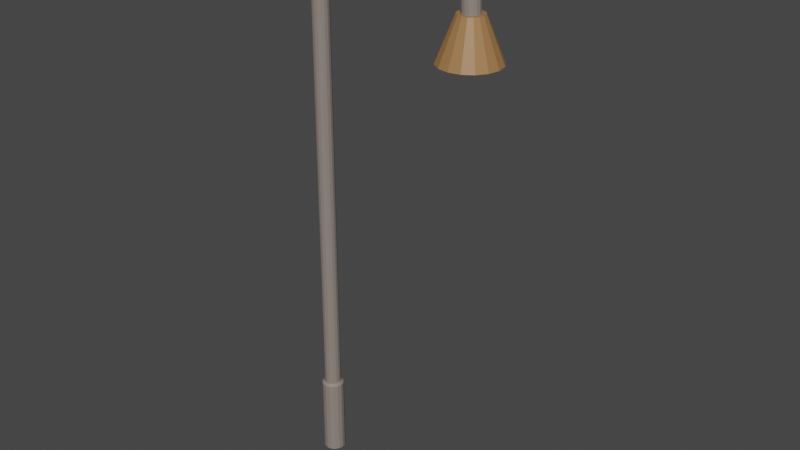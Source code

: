 # Source: lantern.blend  (saved by Blender 2.80.74; exported with 4.5.12 LTS)
import bpy
from mathutils import Matrix  # noqa: F401  (used for matrix-valued properties, if any)

bpy.ops.wm.read_factory_settings(use_empty=True)
scene = bpy.context.scene
scene.name = 'Scene'

# ---- collections
col_collection = bpy.data.collections.new('Collection'); scene.collection.children.link(col_collection)

# ---- materials (node trees are filled in below, after node groups)
mat_lantern = bpy.data.materials.new('lantern')
mat_lantern.use_transparent_shadow = False
mat_lanternhead = bpy.data.materials.new('lanternHead')
mat_lanternhead.use_transparent_shadow = False

# ---- material node trees
mat_lantern.use_nodes = True; mat_lantern.node_tree.nodes.clear()
_N = mat_lantern.node_tree.nodes; _L = mat_lantern.node_tree.links
n0 = _N.new('ShaderNodeOutputMaterial'); n0.name = 'Material Output'; n0.location = (300, 300)
n1 = _N.new('ShaderNodeBsdfPrincipled'); n1.name = 'Principled BSDF'; n1.location = (10, 300)
n1.distribution = 'GGX'
n1.subsurface_method = 'BURLEY'
n1.inputs[0].default_value = (0.2598, 0.2173, 0.1915, 1.0)
n1.inputs[3].default_value = 1.45
n1.inputs[27].default_value = (0.0, 0.0, 0.0, 1.0)
n1.inputs[28].default_value = 1.0
_L.new(n1.outputs[0], n0.inputs[0])
n0.is_active_output = True
mat_lanternhead.use_nodes = True; mat_lanternhead.node_tree.nodes.clear()
_N = mat_lanternhead.node_tree.nodes; _L = mat_lanternhead.node_tree.links
n0 = _N.new('ShaderNodeOutputMaterial'); n0.name = 'Material Output'; n0.location = (300, 300)
n1 = _N.new('ShaderNodeBsdfPrincipled'); n1.name = 'Principled BSDF'; n1.location = (10, 300)
n1.distribution = 'GGX'
n1.subsurface_method = 'BURLEY'
n1.inputs[0].default_value = (0.3588, 0.1802, 0.06972, 1.0)
n1.inputs[3].default_value = 1.45
n1.inputs[27].default_value = (0.0, 0.0, 0.0, 1.0)
n1.inputs[28].default_value = 1.0
_L.new(n1.outputs[0], n0.inputs[0])
n0.is_active_output = True

# ---- world
world_world = bpy.data.worlds.new('World'); scene.world = world_world
world_world.use_nodes = True; world_world.node_tree.nodes.clear()
_N = world_world.node_tree.nodes; _L = world_world.node_tree.links
n0 = _N.new('ShaderNodeOutputWorld'); n0.name = 'World Output'; n0.location = (300, 300)
n1 = _N.new('ShaderNodeBackground'); n1.name = 'Background'; n1.location = (10, 300)
n1.inputs[0].default_value = (0.05088, 0.05088, 0.05088, 1.0)
_L.new(n1.outputs[0], n0.inputs[0])
n0.is_active_output = True
world_world.color = (0.05088, 0.05088, 0.05088)
world_world.use_sun_shadow = False
world_world.sun_shadow_jitter_overblur = 0.0

# ---- meshes
me_cylinder = bpy.data.meshes.new('Cylinder')
me_cylinder.from_pydata([(-2.25e-07, 1.0, 0.0), (-0.01237, 1.0, 7.507), (0.3827, 0.9239, 0.0), (0.3678, 0.9239, 7.509), (0.7071, 0.7071, 0.0), (0.6901, 0.7071, 7.511), (0.9239, 0.3827, 0.0), (0.9053, 0.3827, 7.512), (1.0, -5.091e-08, 0.0), (0.9808, -6.509e-08, 7.512), (0.9239, -0.3827, 0.0), (0.9053, -0.3827, 7.512), (0.7071, -0.7071, 0.0), (0.6901, -0.7071, 7.511), (0.3827, -0.9239, 0.0), (0.3678, -0.9239, 7.509), (-2.25e-07, -1.0, 0.0), (-0.01237, -1.0, 7.507), (-0.3827, -0.9239, 0.0), (-0.3927, -0.9239, 7.506), (-0.7071, -0.7071, 0.0), (-0.7152, -0.7071, 7.504), (-0.9239, -0.3827, 0.0), (-0.9307, -0.3827, 7.503), (-1.0, 4.725e-09, 0.0), (-0.9239, 0.3827, 0.0), (-0.9307, 0.3827, 7.503), (-0.7071, 0.7071, 0.0), (-0.7152, 0.7071, 7.504), (-0.3827, 0.9239, 0.0), (-0.3927, 0.9239, 7.506), (-2.25e-07, 1.0, 1.264), (0.3827, 0.9239, 1.264), (0.7071, 0.7071, 1.264), (0.9239, 0.3827, 1.264), (1.0, -5.091e-08, 1.264), (0.9239, -0.3827, 1.264), (0.7071, -0.7071, 1.264), (0.3827, -0.9239, 1.264), (-2.25e-07, -1.0, 1.264), (-0.3827, -0.9239, 1.264), (-0.7071, -0.7071, 1.264), (-0.9239, -0.3827, 1.264), (-1.0, 4.725e-09, 1.264), (-0.9239, 0.3827, 1.264), (-0.7071, 0.7071, 1.264), (-0.3827, 0.9239, 1.264), (-2.25e-07, 1.339, 0.0), (0.5122, 1.237, 0.0), (0.5122, 1.237, 1.231), (0.9465, 0.9465, 0.0), (0.9465, 0.9465, 1.231), (1.237, 0.5122, 0.0), (1.237, 0.5122, 1.231), (1.339, -7.302e-08, 0.0), (1.339, -7.302e-08, 1.231), (1.237, -0.5122, 0.0), (1.237, -0.5122, 1.231), (0.9465, -0.9465, 0.0), (0.9465, -0.9465, 1.231), (0.5122, -1.237, 0.0), (0.5122, -1.237, 1.231), (-2.25e-07, -1.339, 0.0), (-2.25e-07, -1.339, 1.231), (-0.5122, -1.237, 0.0), (-0.5122, -1.237, 1.231), (-0.9465, -0.9465, 0.0), (-0.9465, -0.9465, 1.231), (-1.237, -0.5122, 0.0), (-1.237, -0.5122, 1.231), (-1.339, 1.449e-09, 0.0), (-1.339, 1.449e-09, 1.231), (-1.237, 0.5122, 0.0), (-1.237, 0.5122, 1.231), (-0.9465, 0.9465, 0.0), (-0.9465, 0.9465, 1.231), (-0.5122, 1.237, 0.0), (-0.5122, 1.237, 1.231), (-2.25e-07, 1.339, 1.231), (-1.015, -3.282e-09, 7.504), (-0.722, -0.3846, 7.856), (-0.5118, -0.7107, 7.852), (-0.1962, -0.9285, 7.845), (0.1764, -1.005, 7.837), (0.5494, -0.9285, 7.829), (0.8655, -0.7107, 7.822), (1.077, -0.3846, 7.817), (1.151, 6.539e-07, 7.816), (1.077, 0.3846, 7.817), (0.8655, 0.7107, 7.822), (0.5494, 0.9285, 7.829), (0.1764, 1.005, 7.837), (-0.1962, 0.9285, 7.845), (-0.5118, 0.7107, 7.852), (-0.722, 0.3846, 7.856), (-0.7948, -1.388e-07, 7.857), (-0.04361, -0.3846, 8.176), (0.1542, -0.7107, 8.166), (0.4502, -0.9285, 8.15), (0.7995, -1.005, 8.131), (1.149, -0.9285, 8.113), (1.445, -0.7107, 8.097), (1.643, -0.3846, 8.087), (1.713, 4.963e-07, 8.083), (1.643, 0.3846, 8.087), (1.445, 0.7107, 8.097), (1.149, 0.9285, 8.113), (0.7995, 1.005, 8.131), (0.4502, 0.9285, 8.15), (0.1542, 0.7107, 8.166), (-0.04361, 0.3846, 8.176), (-0.113, -2.849e-07, 8.18), (1.07, -0.3846, 8.454), (1.246, -0.7107, 8.438), (1.51, -0.9285, 8.415), (1.821, -1.005, 8.387), (2.131, -0.9285, 8.36), (2.395, -0.7107, 8.336), (2.571, -0.3846, 8.321), (2.633, 3.195e-07, 8.315), (2.571, 0.3846, 8.321), (2.395, 0.7107, 8.336), (2.131, 0.9285, 8.36), (1.821, 1.005, 8.387), (1.51, 0.9285, 8.415), (1.246, 0.7107, 8.438), (1.07, 0.3846, 8.454), (1.008, -4.853e-07, 8.459), (2.57, -0.3846, 8.667), (2.716, -0.7107, 8.648), (2.935, -0.9285, 8.619), (3.194, -1.005, 8.584), (3.452, -0.9285, 8.55), (3.671, -0.7107, 8.521), (3.817, -0.3846, 8.501), (3.869, 1.942e-07, 8.495), (3.817, 0.3846, 8.501), (3.671, 0.7107, 8.521), (3.452, 0.9285, 8.55), (3.194, 1.005, 8.584), (2.935, 0.9285, 8.619), (2.716, 0.7107, 8.648), (2.57, 0.3846, 8.667), (2.518, -5.774e-07, 8.674), (4.359, -0.3846, 8.822), (4.471, -0.7107, 8.8), (4.638, -0.9285, 8.767), (4.836, -1.005, 8.727), (5.034, -0.9285, 8.688), (5.202, -0.7107, 8.654), (5.314, -0.3846, 8.631), (5.354, 4.591e-08, 8.623), (5.314, 0.3846, 8.631), (5.202, 0.7107, 8.654), (5.034, 0.9285, 8.688), (4.836, 1.005, 8.727), (4.638, 0.9285, 8.767), (4.471, 0.7107, 8.8), (4.359, 0.3846, 8.822), (4.321, -7.474e-07, 8.829), (6.334, -0.3846, 8.929), (6.409, -0.7107, 8.904), (6.522, -0.9285, 8.866), (6.655, -1.005, 8.822), (6.788, -0.9285, 8.778), (6.901, -0.7107, 8.741), (6.975, -0.3846, 8.716), (7.002, 3.869e-09, 8.707), (6.975, 0.3846, 8.716), (6.901, 0.7107, 8.741), (6.788, 0.9285, 8.778), (6.655, 1.005, 8.822), (6.522, 0.9285, 8.866), (6.409, 0.7107, 8.904), (6.334, 0.3846, 8.929), (6.307, -8.425e-07, 8.938), (8.396, -0.3846, 8.99), (8.434, -0.7107, 8.963), (8.491, -0.9285, 8.923), (8.557, -1.005, 8.876), (8.623, -0.9285, 8.828), (8.679, -0.7107, 8.788), (8.716, -0.3846, 8.762), (8.729, -1.182e-07, 8.753), (8.716, 0.3846, 8.762), (8.679, 0.7107, 8.788), (8.623, 0.9285, 8.828), (8.557, 1.005, 8.876), (8.491, 0.9285, 8.923), (8.434, 0.7107, 8.963), (8.396, 0.3846, 8.99), (8.383, -9.445e-07, 9.0), (10.51, -0.3846, 9.002), (10.5, -0.7107, 8.976), (10.5, -0.9285, 8.936), (10.49, -1.005, 8.888), (10.49, -0.9285, 8.84), (10.48, -0.7107, 8.8), (10.48, -0.3846, 8.772), (10.48, -2.324e-07, 8.763), (10.48, 0.3846, 8.772), (10.48, 0.7107, 8.8), (10.49, 0.9285, 8.84), (10.49, 1.005, 8.888), (10.5, 0.9285, 8.936), (10.5, 0.7107, 8.976), (10.51, 0.3846, 9.002), (10.51, -9.99e-07, 9.011), (12.63, -0.3846, 8.963), (12.58, -0.7107, 8.937), (12.52, -0.9285, 8.897), (12.44, -1.005, 8.85), (12.36, -0.9285, 8.803), (12.29, -0.7107, 8.764), (12.24, -0.3846, 8.737), (12.23, -2.205e-07, 8.728), (12.24, 0.3846, 8.737), (12.29, 0.7107, 8.764), (12.36, 0.9285, 8.803), (12.44, 1.005, 8.85), (12.52, 0.9285, 8.897), (12.58, 0.7107, 8.937), (12.63, 0.3846, 8.963), (12.64, -9.868e-07, 8.972), (14.6, -0.3846, 8.888), (14.5, -0.7107, 8.864), (14.36, -0.9285, 8.828), (14.2, -1.005, 8.785), (14.04, -0.9285, 8.743), (13.9, -0.7107, 8.707), (13.81, -0.3846, 8.683), (13.78, -1.745e-07, 8.674), (13.81, 0.3846, 8.683), (13.9, 0.7107, 8.707), (14.04, 0.9285, 8.743), (14.2, 1.005, 8.785), (14.36, 0.9285, 8.828), (14.5, 0.7107, 8.864), (14.6, 0.3846, 8.888), (14.63, -9.863e-07, 8.896), (16.41, -0.3846, 8.777), (16.29, -0.7107, 8.755), (16.09, -0.9285, 8.722), (15.87, -1.005, 8.683), (15.64, -0.9285, 8.644), (15.45, -0.7107, 8.61), (15.32, -0.3846, 8.588), (15.27, -1.238e-07, 8.58), (15.32, 0.3846, 8.588), (15.45, 0.7107, 8.61), (15.64, 0.9285, 8.644), (15.87, 1.005, 8.683), (16.09, 0.9285, 8.722), (16.29, 0.7107, 8.755), (16.41, 0.3846, 8.777), (16.46, -9.087e-07, 8.785), (18.38, -0.3846, 8.551), (18.19, -0.7107, 8.534), (17.92, -0.9285, 8.508), (17.6, -1.005, 8.478), (17.27, -0.9285, 8.448), (16.99, -0.7107, 8.422), (16.8, -0.3846, 8.405), (16.73, 4.353e-08, 8.399), (16.8, 0.3846, 8.405), (16.99, 0.7107, 8.422), (17.27, 0.9285, 8.448), (17.6, 1.005, 8.478), (17.92, 0.9285, 8.508), (18.19, 0.7107, 8.534), (18.38, 0.3846, 8.551), (18.44, -7.91e-07, 8.557), (19.82, -0.3846, 8.281), (19.6, -0.7107, 8.269), (19.28, -0.9285, 8.251), (18.91, -1.005, 8.23), (18.54, -0.9285, 8.209), (18.23, -0.7107, 8.192), (18.02, -0.3846, 8.181), (17.94, 2.414e-07, 8.177), (18.02, 0.3846, 8.181), (18.23, 0.7107, 8.192), (18.54, 0.9285, 8.209), (18.91, 1.005, 8.23), (19.28, 0.9285, 8.251), (19.6, 0.7107, 8.269), (19.82, 0.3846, 8.281), (19.9, -4.995e-07, 8.286), (20.33, -0.3846, 8.006), (20.11, -0.7107, 7.999), (19.78, -0.9285, 7.989), (19.39, -1.005, 7.977), (19.01, -0.9285, 7.966), (18.68, -0.7107, 7.957), (18.46, -0.3846, 7.95), (18.38, 4.605e-07, 7.948), (18.46, 0.3846, 7.95), (18.68, 0.7107, 7.957), (19.01, 0.9285, 7.966), (19.39, 1.005, 7.977), (19.78, 0.9285, 7.989), (20.11, 0.7107, 7.999), (20.33, 0.3846, 8.006), (20.4, -2.464e-07, 8.008), (20.47, -0.3846, 7.702), (20.25, -0.7107, 7.704), (19.92, -0.9285, 7.707), (19.53, -1.005, 7.71), (19.14, -0.9285, 7.713), (18.81, -0.7107, 7.716), (18.59, -0.3846, 7.718), (18.52, 7.917e-07, 7.719), (18.59, 0.3846, 7.718), (18.81, 0.7107, 7.716), (19.14, 0.9285, 7.713), (19.53, 1.005, 7.71), (19.92, 0.9285, 7.707), (20.25, 0.7107, 7.704), (20.47, 0.3846, 7.702), (20.55, 1.645e-07, 7.702), (19.5, 2.941, 7.121), (19.5, 1.498, 7.754), (20.63, 2.717, 7.121), (20.08, 1.384, 7.754), (21.58, 2.079, 7.121), (20.56, 1.059, 7.754), (22.22, 1.125, 7.121), (20.89, 0.5733, 7.754), (22.44, 5.22e-07, 7.121), (21.0, 5.674e-07, 7.754), (22.22, -1.125, 7.121), (20.89, -0.5733, 7.754), (21.58, -2.079, 7.121), (20.56, -1.059, 7.754), (20.63, -2.717, 7.121), (20.08, -1.384, 7.754), (19.5, -2.941, 7.121), (19.5, -1.498, 7.754), (18.38, -2.717, 7.121), (18.93, -1.384, 7.754), (17.42, -2.079, 7.121), (18.44, -1.059, 7.754), (16.79, -1.125, 7.121), (18.12, -0.5733, 7.754), (16.56, 6.829e-07, 7.121), (18.01, 6.505e-07, 7.754), (16.79, 1.125, 7.121), (18.12, 0.5733, 7.754), (17.42, 2.079, 7.121), (18.44, 1.059, 7.754), (18.38, 2.717, 7.121), (18.93, 1.384, 7.754), (19.5, 3.478, 7.121), (20.84, 3.214, 7.121), (21.96, 2.46, 7.121), (22.72, 1.331, 7.121), (22.98, 5.261e-07, 7.121), (22.72, -1.331, 7.121), (21.96, -2.46, 7.121), (20.84, -3.214, 7.121), (19.5, -3.478, 7.121), (18.17, -3.214, 7.121), (17.04, -2.46, 7.121), (16.29, -1.331, 7.121), (16.03, 7.196e-07, 7.121), (16.29, 1.331, 7.121), (17.04, 2.46, 7.121), (18.17, 3.214, 7.121), (19.5, 1.587, 7.611), (20.11, 1.466, 7.611), (20.63, 1.122, 7.611), (20.97, 0.6074, 7.611), (21.09, 3.858e-07, 7.611), (20.97, -0.6074, 7.611), (20.63, -1.122, 7.611), (20.11, -1.466, 7.611), (19.5, -1.587, 7.611), (18.9, -1.466, 7.611), (18.38, -1.122, 7.611), (18.04, -0.6074, 7.611), (17.92, 4.726e-07, 7.611), (18.04, 0.6074, 7.611), (18.38, 1.122, 7.611), (18.9, 1.466, 7.611)], [], [(31, 1, 3, 32), (32, 3, 5, 33), (33, 5, 7, 34), (34, 7, 9, 35), (35, 9, 11, 36), (36, 11, 13, 37), (37, 13, 15, 38), (38, 15, 17, 39), (39, 17, 19, 40), (40, 19, 21, 41), (41, 21, 23, 42), (42, 23, 79, 43), (43, 79, 26, 44), (44, 26, 28, 45), (45, 28, 30, 46), (46, 30, 1, 31), (0, 2, 4, 6, 8, 10, 12, 14, 16, 18, 20, 22, 24, 25, 27, 29), (24, 22, 68, 70), (36, 37, 59, 57), (6, 4, 50, 52), (37, 38, 61, 59), (0, 29, 76, 47), (14, 12, 58, 60), (38, 39, 63, 61), (22, 20, 66, 68), (4, 2, 48, 50), (39, 40, 65, 63), (40, 41, 67, 65), (29, 27, 74, 76), (12, 10, 56, 58), (41, 42, 69, 67), (20, 18, 64, 66), (42, 43, 71, 69), (76, 77, 78, 47), (74, 75, 77, 76), (72, 73, 75, 74), (70, 71, 73, 72), (68, 69, 71, 70), (66, 67, 69, 68), (64, 65, 67, 66), (62, 63, 65, 64), (60, 61, 63, 62), (58, 59, 61, 60), (56, 57, 59, 58), (54, 55, 57, 56), (52, 53, 55, 54), (50, 51, 53, 52), (48, 49, 51, 50), (47, 78, 49, 48), (35, 36, 57, 55), (16, 14, 60, 62), (34, 35, 55, 53), (33, 34, 53, 51), (8, 6, 52, 54), (25, 24, 70, 72), (46, 31, 78, 77), (32, 33, 51, 49), (45, 46, 77, 75), (18, 16, 62, 64), (31, 32, 49, 78), (44, 45, 75, 73), (10, 8, 54, 56), (27, 25, 72, 74), (43, 44, 73, 71), (2, 0, 47, 48), (23, 80, 95, 79), (21, 81, 80, 23), (19, 82, 81, 21), (17, 83, 82, 19), (15, 84, 83, 17), (13, 85, 84, 15), (11, 86, 85, 13), (9, 87, 86, 11), (7, 88, 87, 9), (5, 89, 88, 7), (3, 90, 89, 5), (1, 91, 90, 3), (30, 92, 91, 1), (28, 93, 92, 30), (26, 94, 93, 28), (79, 95, 94, 26), (80, 96, 111, 95), (81, 97, 96, 80), (82, 98, 97, 81), (83, 99, 98, 82), (84, 100, 99, 83), (85, 101, 100, 84), (86, 102, 101, 85), (87, 103, 102, 86), (88, 104, 103, 87), (89, 105, 104, 88), (90, 106, 105, 89), (91, 107, 106, 90), (92, 108, 107, 91), (93, 109, 108, 92), (94, 110, 109, 93), (95, 111, 110, 94), (96, 112, 127, 111), (97, 113, 112, 96), (98, 114, 113, 97), (99, 115, 114, 98), (100, 116, 115, 99), (101, 117, 116, 100), (102, 118, 117, 101), (103, 119, 118, 102), (104, 120, 119, 103), (105, 121, 120, 104), (106, 122, 121, 105), (107, 123, 122, 106), (108, 124, 123, 107), (109, 125, 124, 108), (110, 126, 125, 109), (111, 127, 126, 110), (112, 128, 143, 127), (113, 129, 128, 112), (114, 130, 129, 113), (115, 131, 130, 114), (116, 132, 131, 115), (117, 133, 132, 116), (118, 134, 133, 117), (119, 135, 134, 118), (120, 136, 135, 119), (121, 137, 136, 120), (122, 138, 137, 121), (123, 139, 138, 122), (124, 140, 139, 123), (125, 141, 140, 124), (126, 142, 141, 125), (127, 143, 142, 126), (128, 144, 159, 143), (129, 145, 144, 128), (130, 146, 145, 129), (131, 147, 146, 130), (132, 148, 147, 131), (133, 149, 148, 132), (134, 150, 149, 133), (135, 151, 150, 134), (136, 152, 151, 135), (137, 153, 152, 136), (138, 154, 153, 137), (139, 155, 154, 138), (140, 156, 155, 139), (141, 157, 156, 140), (142, 158, 157, 141), (143, 159, 158, 142), (144, 160, 175, 159), (145, 161, 160, 144), (146, 162, 161, 145), (147, 163, 162, 146), (148, 164, 163, 147), (149, 165, 164, 148), (150, 166, 165, 149), (151, 167, 166, 150), (152, 168, 167, 151), (153, 169, 168, 152), (154, 170, 169, 153), (155, 171, 170, 154), (156, 172, 171, 155), (157, 173, 172, 156), (158, 174, 173, 157), (159, 175, 174, 158), (160, 176, 191, 175), (161, 177, 176, 160), (162, 178, 177, 161), (163, 179, 178, 162), (164, 180, 179, 163), (165, 181, 180, 164), (166, 182, 181, 165), (167, 183, 182, 166), (168, 184, 183, 167), (169, 185, 184, 168), (170, 186, 185, 169), (171, 187, 186, 170), (172, 188, 187, 171), (173, 189, 188, 172), (174, 190, 189, 173), (175, 191, 190, 174), (176, 192, 207, 191), (177, 193, 192, 176), (178, 194, 193, 177), (179, 195, 194, 178), (180, 196, 195, 179), (181, 197, 196, 180), (182, 198, 197, 181), (183, 199, 198, 182), (184, 200, 199, 183), (185, 201, 200, 184), (186, 202, 201, 185), (187, 203, 202, 186), (188, 204, 203, 187), (189, 205, 204, 188), (190, 206, 205, 189), (191, 207, 206, 190), (192, 208, 223, 207), (193, 209, 208, 192), (194, 210, 209, 193), (195, 211, 210, 194), (196, 212, 211, 195), (197, 213, 212, 196), (198, 214, 213, 197), (199, 215, 214, 198), (200, 216, 215, 199), (201, 217, 216, 200), (202, 218, 217, 201), (203, 219, 218, 202), (204, 220, 219, 203), (205, 221, 220, 204), (206, 222, 221, 205), (207, 223, 222, 206), (208, 224, 239, 223), (209, 225, 224, 208), (210, 226, 225, 209), (211, 227, 226, 210), (212, 228, 227, 211), (213, 229, 228, 212), (214, 230, 229, 213), (215, 231, 230, 214), (216, 232, 231, 215), (217, 233, 232, 216), (218, 234, 233, 217), (219, 235, 234, 218), (220, 236, 235, 219), (221, 237, 236, 220), (222, 238, 237, 221), (223, 239, 238, 222), (224, 240, 255, 239), (225, 241, 240, 224), (226, 242, 241, 225), (227, 243, 242, 226), (228, 244, 243, 227), (229, 245, 244, 228), (230, 246, 245, 229), (231, 247, 246, 230), (232, 248, 247, 231), (233, 249, 248, 232), (234, 250, 249, 233), (235, 251, 250, 234), (236, 252, 251, 235), (237, 253, 252, 236), (238, 254, 253, 237), (239, 255, 254, 238), (240, 256, 271, 255), (241, 257, 256, 240), (242, 258, 257, 241), (243, 259, 258, 242), (244, 260, 259, 243), (245, 261, 260, 244), (246, 262, 261, 245), (247, 263, 262, 246), (248, 264, 263, 247), (249, 265, 264, 248), (250, 266, 265, 249), (251, 267, 266, 250), (252, 268, 267, 251), (253, 269, 268, 252), (254, 270, 269, 253), (255, 271, 270, 254), (256, 272, 287, 271), (257, 273, 272, 256), (258, 274, 273, 257), (259, 275, 274, 258), (260, 276, 275, 259), (261, 277, 276, 260), (262, 278, 277, 261), (263, 279, 278, 262), (264, 280, 279, 263), (265, 281, 280, 264), (266, 282, 281, 265), (267, 283, 282, 266), (268, 284, 283, 267), (269, 285, 284, 268), (270, 286, 285, 269), (271, 287, 286, 270), (272, 288, 303, 287), (273, 289, 288, 272), (274, 290, 289, 273), (275, 291, 290, 274), (276, 292, 291, 275), (277, 293, 292, 276), (278, 294, 293, 277), (279, 295, 294, 278), (280, 296, 295, 279), (281, 297, 296, 280), (282, 298, 297, 281), (283, 299, 298, 282), (284, 300, 299, 283), (285, 301, 300, 284), (286, 302, 301, 285), (287, 303, 302, 286), (299, 300, 316, 315), (288, 289, 305, 304), (292, 293, 309, 308), (296, 297, 313, 312), (300, 301, 317, 316), (289, 290, 306, 305), (293, 294, 310, 309), (297, 298, 314, 313), (301, 302, 318, 317), (290, 291, 307, 306), (303, 288, 304, 319), (294, 295, 311, 310), (302, 303, 319, 318), (298, 299, 315, 314), (291, 292, 308, 307), (295, 296, 312, 311), (352, 321, 323, 353), (353, 323, 325, 354), (354, 325, 327, 355), (355, 327, 329, 356), (356, 329, 331, 357), (357, 331, 333, 358), (358, 333, 335, 359), (359, 335, 337, 360), (360, 337, 339, 361), (361, 339, 341, 362), (362, 341, 343, 363), (363, 343, 345, 364), (364, 345, 347, 365), (365, 347, 349, 366), (323, 321, 351, 349, 347, 345, 343, 341, 339, 337, 335, 333, 331, 329, 327, 325), (366, 349, 351, 367), (367, 351, 321, 352), (332, 334, 375, 374), (322, 320, 352, 353), (324, 322, 353, 354), (326, 324, 354, 355), (328, 326, 355, 356), (330, 328, 356, 357), (332, 330, 357, 358), (334, 332, 358, 359), (336, 334, 359, 360), (338, 336, 360, 361), (340, 338, 361, 362), (342, 340, 362, 363), (344, 342, 363, 364), (346, 344, 364, 365), (348, 346, 365, 366), (350, 348, 366, 367), (320, 350, 367, 352), (368, 369, 370, 371, 372, 373, 374, 375, 376, 377, 378, 379, 380, 381, 382, 383), (348, 350, 383, 382), (334, 336, 376, 375), (320, 322, 369, 368), (350, 320, 368, 383), (336, 338, 377, 376), (322, 324, 370, 369), (338, 340, 378, 377), (324, 326, 371, 370), (340, 342, 379, 378), (326, 328, 372, 371), (342, 344, 380, 379), (328, 330, 373, 372), (344, 346, 381, 380), (330, 332, 374, 373), (346, 348, 382, 381)])
me_cylinder.polygons.foreach_set('material_index', [0, 0, 0, 0, 0, 0, 0, 0, 0, 0, 0, 0, 0, 0, 0, 0, 0, 0, 0, 0, 0, 0, 0, 0, 0, 0, 0, 0, 0, 0, 0, 0, 0, 0, 0, 0, 0, 0, 0, 0, 0, 0, 0, 0, 0, 0, 0, 0, 0, 0, 0, 0, 0, 0, 0, 0, 0, 0, 0, 0, 0, 0, 0, 0, 0, 0, 0, 0, 0, 0, 0, 0, 0, 0, 0, 0, 0, 0, 0, 0, 0, 0, 0, 0, 0, 0, 0, 0, 0, 0, 0, 0, 0, 0, 0, 0, 0, 0, 0, 0, 0, 0, 0, 0, 0, 0, 0, 0, 0, 0, 0, 0, 0, 0, 0, 0, 0, 0, 0, 0, 0, 0, 0, 0, 0, 0, 0, 0, 0, 0, 0, 0, 0, 0, 0, 0, 0, 0, 0, 0, 0, 0, 0, 0, 0, 0, 0, 0, 0, 0, 0, 0, 0, 0, 0, 0, 0, 0, 0, 0, 0, 0, 0, 0, 0, 0, 0, 0, 0, 0, 0, 0, 0, 0, 0, 0, 0, 0, 0, 0, 0, 0, 0, 0, 0, 0, 0, 0, 0, 0, 0, 0, 0, 0, 0, 0, 0, 0, 0, 0, 0, 0, 0, 0, 0, 0, 0, 0, 0, 0, 0, 0, 0, 0, 0, 0, 0, 0, 0, 0, 0, 0, 0, 0, 0, 0, 0, 0, 0, 0, 0, 0, 0, 0, 0, 0, 0, 0, 0, 0, 0, 0, 0, 0, 0, 0, 0, 0, 0, 0, 0, 0, 0, 0, 0, 0, 0, 0, 0, 0, 0, 0, 0, 0, 0, 0, 0, 0, 0, 0, 0, 0, 0, 0, 0, 0, 0, 0, 0, 0, 0, 0, 0, 0, 0, 0, 0, 0, 0, 0, 0, 0, 0, 0, 0, 0, 0, 0, 0, 0, 0, 0, 0, 0, 0, 1, 1, 1, 1, 1, 1, 1, 1, 1, 1, 1, 1, 1, 1, 1, 1, 1, 1, 1, 1, 1, 1, 1, 1, 1, 1, 1, 1, 1, 1, 1, 1, 1, 1, 1, 1, 1, 1, 1, 1, 1, 1, 1, 1, 1, 1, 1, 1, 1, 1])
_uv = me_cylinder.uv_layers.new(name='UVMap')
_uv.uv.foreach_set('vector', [1.0, 0.5843, 1.0, 1.0, 0.9375, 1.0, 0.9375, 0.5843, 0.9375, 0.5843, 0.9375, 1.0, 0.875, 1.0, 0.875, 0.5843, 0.875, 0.5843, 0.875, 1.0, 0.8125, 1.0, 0.8125, 0.5843, 0.8125, 0.5843, 0.8125, 1.0, 0.75, 1.0, 0.75, 0.5843, 0.75, 0.5843, 0.75, 1.0, 0.6875, 1.0, 0.6875, 0.5843, 0.6875, 0.5843, 0.6875, 1.0, 0.625, 1.0, 0.625, 0.5843, 0.625, 0.5843, 0.625, 1.0, 0.5625, 1.0, 0.5625, 0.5843, 0.5625, 0.5843, 0.5625, 1.0, 0.5, 1.0, 0.5, 0.5843, 0.5, 0.5843, 0.5, 1.0, 0.4375, 1.0, 0.4375, 0.5843, 0.4375, 0.5843, 0.4375, 1.0, 0.375, 1.0, 0.375, 0.5843, 0.375, 0.5843, 0.375, 1.0, 0.3125, 1.0, 0.3125, 0.5843, 0.3125, 0.5843, 0.3125, 1.0, 0.25, 1.0, 0.25, 0.5843, 0.25, 0.5843, 0.25, 1.0, 0.1875, 1.0, 0.1875, 0.5843, 0.1875, 0.5843, 0.1875, 1.0, 0.125, 1.0, 0.125, 0.5843, 0.125, 0.5843, 0.125, 1.0, 0.0625, 1.0, 0.0625, 0.5843, 0.0625, 0.5843, 0.0625, 1.0, 0.0, 1.0, 0.0, 0.5843, 0.75, 0.49, 0.8418, 0.4717, 0.9197, 0.4197, 0.9717, 0.3418, 0.99, 0.25, 0.9717, 0.1582, 0.9197, 0.08029, 0.8418, 0.02827, 0.75, 0.01, 0.6582, 0.02827, 0.5803, 0.08029, 0.5283, 0.1582, 0.51, 0.25, 0.5283, 0.3418, 0.5803, 0.4197, 0.6582, 0.4717, 0.51, 0.25, 0.5283, 0.1582, 0.5283, 0.1582, 0.51, 0.25, 0.6875, 0.5843, 0.625, 0.5843, 0.625, 0.5843, 0.6875, 0.5843, 0.9717, 0.3418, 0.9197, 0.4197, 0.9197, 0.4197, 0.9717, 0.3418, 0.625, 0.5843, 0.5625, 0.5843, 0.5625, 0.5843, 0.625, 0.5843, 0.75, 0.49, 0.6582, 0.4717, 0.6582, 0.4717, 0.75, 0.49, 0.8418, 0.02827, 0.9197, 0.08029, 0.9197, 0.08029, 0.8418, 0.02827, 0.5625, 0.5843, 0.5, 0.5843, 0.5, 0.5843, 0.5625, 0.5843, 0.5283, 0.1582, 0.5803, 0.08029, 0.5803, 0.08029, 0.5283, 0.1582, 0.9197, 0.4197, 0.8418, 0.4717, 0.8418, 0.4717, 0.9197, 0.4197, 0.5, 0.5843, 0.4375, 0.5843, 0.4375, 0.5843, 0.5, 0.5843, 0.4375, 0.5843, 0.375, 0.5843, 0.375, 0.5843, 0.4375, 0.5843, 0.6582, 0.4717, 0.5803, 0.4197, 0.5803, 0.4197, 0.6582, 0.4717, 0.9197, 0.08029, 0.9717, 0.1582, 0.9717, 0.1582, 0.9197, 0.08029, 0.375, 0.5843, 0.3125, 0.5843, 0.3125, 0.5843, 0.375, 0.5843, 0.5803, 0.08029, 0.6582, 0.02827, 0.6582, 0.02827, 0.5803, 0.08029, 0.3125, 0.5843, 0.25, 0.5843, 0.25, 0.5843, 0.3125, 0.5843, 0.0625, 0.5, 0.0625, 0.5843, 0.0, 0.5843, 0.0, 0.5, 0.125, 0.5, 0.125, 0.5843, 0.0625, 0.5843, 0.0625, 0.5, 0.1875, 0.5, 0.1875, 0.5843, 0.125, 0.5843, 0.125, 0.5, 0.25, 0.5, 0.25, 0.5843, 0.1875, 0.5843, 0.1875, 0.5, 0.3125, 0.5, 0.3125, 0.5843, 0.25, 0.5843, 0.25, 0.5, 0.375, 0.5, 0.375, 0.5843, 0.3125, 0.5843, 0.3125, 0.5, 0.4375, 0.5, 0.4375, 0.5843, 0.375, 0.5843, 0.375, 0.5, 0.5, 0.5, 0.5, 0.5843, 0.4375, 0.5843, 0.4375, 0.5, 0.5625, 0.5, 0.5625, 0.5843, 0.5, 0.5843, 0.5, 0.5, 0.625, 0.5, 0.625, 0.5843, 0.5625, 0.5843, 0.5625, 0.5, 0.6875, 0.5, 0.6875, 0.5843, 0.625, 0.5843, 0.625, 0.5, 0.75, 0.5, 0.75, 0.5843, 0.6875, 0.5843, 0.6875, 0.5, 0.8125, 0.5, 0.8125, 0.5843, 0.75, 0.5843, 0.75, 0.5, 0.875, 0.5, 0.875, 0.5843, 0.8125, 0.5843, 0.8125, 0.5, 0.9375, 0.5, 0.9375, 0.5843, 0.875, 0.5843, 0.875, 0.5, 1.0, 0.5, 1.0, 0.5843, 0.9375, 0.5843, 0.9375, 0.5, 0.75, 0.5843, 0.6875, 0.5843, 0.6875, 0.5843, 0.75, 0.5843, 0.75, 0.01, 0.8418, 0.02827, 0.8418, 0.02827, 0.75, 0.01, 0.8125, 0.5843, 0.75, 0.5843, 0.75, 0.5843, 0.8125, 0.5843, 0.875, 0.5843, 0.8125, 0.5843, 0.8125, 0.5843, 0.875, 0.5843, 0.99, 0.25, 0.9717, 0.3418, 0.9717, 0.3418, 0.99, 0.25, 0.5283, 0.3418, 0.51, 0.25, 0.51, 0.25, 0.5283, 0.3418, 0.0625, 0.5843, 0.0, 0.5843, 0.0, 0.5843, 0.0625, 0.5843, 0.9375, 0.5843, 0.875, 0.5843, 0.875, 0.5843, 0.9375, 0.5843, 0.125, 0.5843, 0.0625, 0.5843, 0.0625, 0.5843, 0.125, 0.5843, 0.6582, 0.02827, 0.75, 0.01, 0.75, 0.01, 0.6582, 0.02827, 1.0, 0.5843, 0.9375, 0.5843, 0.9375, 0.5843, 1.0, 0.5843, 0.1875, 0.5843, 0.125, 0.5843, 0.125, 0.5843, 0.1875, 0.5843, 0.9717, 0.1582, 0.99, 0.25, 0.99, 0.25, 0.9717, 0.1582, 0.5803, 0.4197, 0.5283, 0.3418, 0.5283, 0.3418, 0.5803, 0.4197, 0.25, 0.5843, 0.1875, 0.5843, 0.1875, 0.5843, 0.25, 0.5843, 0.8418, 0.4717, 0.75, 0.49, 0.75, 0.49, 0.8418, 0.4717, 0.0, 0.0, 0.0, 0.0, 0.0, 0.0, 0.0, 0.0, 0.0, 0.0, 0.0, 0.0, 0.0, 0.0, 0.0, 0.0, 0.0, 0.0, 0.0, 0.0, 0.0, 0.0, 0.0, 0.0, 0.0, 0.0, 0.0, 0.0, 0.0, 0.0, 0.0, 0.0, 0.0, 0.0, 0.0, 0.0, 0.0, 0.0, 0.0, 0.0, 0.0, 0.0, 0.0, 0.0, 0.0, 0.0, 0.0, 0.0, 0.0, 0.0, 0.0, 0.0, 0.0, 0.0, 0.0, 0.0, 0.0, 0.0, 0.0, 0.0, 0.0, 0.0, 0.0, 0.0, 0.0, 0.0, 0.0, 0.0, 0.0, 0.0, 0.0, 0.0, 0.0, 0.0, 0.0, 0.0, 0.0, 0.0, 0.0, 0.0, 0.0, 0.0, 0.0, 0.0, 0.0, 0.0, 0.0, 0.0, 0.0, 0.0, 0.0, 0.0, 0.0, 0.0, 0.0, 0.0, 0.0, 0.0, 0.0, 0.0, 0.0, 0.0, 0.0, 0.0, 0.0, 0.0, 0.0, 0.0, 0.0, 0.0, 0.0, 0.0, 0.0, 0.0, 0.0, 0.0, 0.0, 0.0, 0.0, 0.0, 0.0, 0.0, 0.0, 0.0, 0.0, 0.0, 0.0, 0.0, 0.0, 0.0, 0.0, 0.0, 0.0, 0.0, 0.0, 0.0, 0.0, 0.0, 0.0, 0.0, 0.0, 0.0, 0.0, 0.0, 0.0, 0.0, 0.0, 0.0, 0.0, 0.0, 0.0, 0.0, 0.0, 0.0, 0.0, 0.0, 0.0, 0.0, 0.0, 0.0, 0.0, 0.0, 0.0, 0.0, 0.0, 0.0, 0.0, 0.0, 0.0, 0.0, 0.0, 0.0, 0.0, 0.0, 0.0, 0.0, 0.0, 0.0, 0.0, 0.0, 0.0, 0.0, 0.0, 0.0, 0.0, 0.0, 0.0, 0.0, 0.0, 0.0, 0.0, 0.0, 0.0, 0.0, 0.0, 0.0, 0.0, 0.0, 0.0, 0.0, 0.0, 0.0, 0.0, 0.0, 0.0, 0.0, 0.0, 0.0, 0.0, 0.0, 0.0, 0.0, 0.0, 0.0, 0.0, 0.0, 0.0, 0.0, 0.0, 0.0, 0.0, 0.0, 0.0, 0.0, 0.0, 0.0, 0.0, 0.0, 0.0, 0.0, 0.0, 0.0, 0.0, 0.0, 0.0, 0.0, 0.0, 0.0, 0.0, 0.0, 0.0, 0.0, 0.0, 0.0, 0.0, 0.0, 0.0, 0.0, 0.0, 0.0, 0.0, 0.0, 0.0, 0.0, 0.0, 0.0, 0.0, 0.0, 0.0, 0.0, 0.0, 0.0, 0.0, 0.0, 0.0, 0.0, 0.0, 0.0, 0.0, 0.0, 0.0, 0.0, 0.0, 0.0, 0.0, 0.0, 0.0, 0.0, 0.0, 0.0, 0.0, 0.0, 0.0, 0.0, 0.0, 0.0, 0.0, 0.0, 0.0, 0.0, 0.0, 0.0, 0.0, 0.0, 0.0, 0.0, 0.0, 0.0, 0.0, 0.0, 0.0, 0.0, 0.0, 0.0, 0.0, 0.0, 0.0, 0.0, 0.0, 0.0, 0.0, 0.0, 0.0, 0.0, 0.0, 0.0, 0.0, 0.0, 0.0, 0.0, 0.0, 0.0, 0.0, 0.0, 0.0, 0.0, 0.0, 0.0, 0.0, 0.0, 0.0, 0.0, 0.0, 0.0, 0.0, 0.0, 0.0, 0.0, 0.0, 0.0, 0.0, 0.0, 0.0, 0.0, 0.0, 0.0, 0.0, 0.0, 0.0, 0.0, 0.0, 0.0, 0.0, 0.0, 0.0, 0.0, 0.0, 0.0, 0.0, 0.0, 0.0, 0.0, 0.0, 0.0, 0.0, 0.0, 0.0, 0.0, 0.0, 0.0, 0.0, 0.0, 0.0, 0.0, 0.0, 0.0, 0.0, 0.0, 0.0, 0.0, 0.0, 0.0, 0.0, 0.0, 0.0, 0.0, 0.0, 0.0, 0.0, 0.0, 0.0, 0.0, 0.0, 0.0, 0.0, 0.0, 0.0, 0.0, 0.0, 0.0, 0.0, 0.0, 0.0, 0.0, 0.0, 0.0, 0.0, 0.0, 0.0, 0.0, 0.0, 0.0, 0.0, 0.0, 0.0, 0.0, 0.0, 0.0, 0.0, 0.0, 0.0, 0.0, 0.0, 0.0, 0.0, 0.0, 0.0, 0.0, 0.0, 0.0, 0.0, 0.0, 0.0, 0.0, 0.0, 0.0, 0.0, 0.0, 0.0, 0.0, 0.0, 0.0, 0.0, 0.0, 0.0, 0.0, 0.0, 0.0, 0.0, 0.0, 0.0, 0.0, 0.0, 0.0, 0.0, 0.0, 0.0, 0.0, 0.0, 0.0, 0.0, 0.0, 0.0, 0.0, 0.0, 0.0, 0.0, 0.0, 0.0, 0.0, 0.0, 0.0, 0.0, 0.0, 0.0, 0.0, 0.0, 0.0, 0.0, 0.0, 0.0, 0.0, 0.0, 0.0, 0.0, 0.0, 0.0, 0.0, 0.0, 0.0, 0.0, 0.0, 0.0, 0.0, 0.0, 0.0, 0.0, 0.0, 0.0, 0.0, 0.0, 0.0, 0.0, 0.0, 0.0, 0.0, 0.0, 0.0, 0.0, 0.0, 0.0, 0.0, 0.0, 0.0, 0.0, 0.0, 0.0, 0.0, 0.0, 0.0, 0.0, 0.0, 0.0, 0.0, 0.0, 0.0, 0.0, 0.0, 0.0, 0.0, 0.0, 0.0, 0.0, 0.0, 0.0, 0.0, 0.0, 0.0, 0.0, 0.0, 0.0, 0.0, 0.0, 0.0, 0.0, 0.0, 0.0, 0.0, 0.0, 0.0, 0.0, 0.0, 0.0, 0.0, 0.0, 0.0, 0.0, 0.0, 0.0, 0.0, 0.0, 0.0, 0.0, 0.0, 0.0, 0.0, 0.0, 0.0, 0.0, 0.0, 0.0, 0.0, 0.0, 0.0, 0.0, 0.0, 0.0, 0.0, 0.0, 0.0, 0.0, 0.0, 0.0, 0.0, 0.0, 0.0, 0.0, 0.0, 0.0, 0.0, 0.0, 0.0, 0.0, 0.0, 0.0, 0.0, 0.0, 0.0, 0.0, 0.0, 0.0, 0.0, 0.0, 0.0, 0.0, 0.0, 0.0, 0.0, 0.0, 0.0, 0.0, 0.0, 0.0, 0.0, 0.0, 0.0, 0.0, 0.0, 0.0, 0.0, 0.0, 0.0, 0.0, 0.0, 0.0, 0.0, 0.0, 0.0, 0.0, 0.0, 0.0, 0.0, 0.0, 0.0, 0.0, 0.0, 0.0, 0.0, 0.0, 0.0, 0.0, 0.0, 0.0, 0.0, 0.0, 0.0, 0.0, 0.0, 0.0, 0.0, 0.0, 0.0, 0.0, 0.0, 0.0, 0.0, 0.0, 0.0, 0.0, 0.0, 0.0, 0.0, 0.0, 0.0, 0.0, 0.0, 0.0, 0.0, 0.0, 0.0, 0.0, 0.0, 0.0, 0.0, 0.0, 0.0, 0.0, 0.0, 0.0, 0.0, 0.0, 0.0, 0.0, 0.0, 0.0, 0.0, 0.0, 0.0, 0.0, 0.0, 0.0, 0.0, 0.0, 0.0, 0.0, 0.0, 0.0, 0.0, 0.0, 0.0, 0.0, 0.0, 0.0, 0.0, 0.0, 0.0, 0.0, 0.0, 0.0, 0.0, 0.0, 0.0, 0.0, 0.0, 0.0, 0.0, 0.0, 0.0, 0.0, 0.0, 0.0, 0.0, 0.0, 0.0, 0.0, 0.0, 0.0, 0.0, 0.0, 0.0, 0.0, 0.0, 0.0, 0.0, 0.0, 0.0, 0.0, 0.0, 0.0, 0.0, 0.0, 0.0, 0.0, 0.0, 0.0, 0.0, 0.0, 0.0, 0.0, 0.0, 0.0, 0.0, 0.0, 0.0, 0.0, 0.0, 0.0, 0.0, 0.0, 0.0, 0.0, 0.0, 0.0, 0.0, 0.0, 0.0, 0.0, 0.0, 0.0, 0.0, 0.0, 0.0, 0.0, 0.0, 0.0, 0.0, 0.0, 0.0, 0.0, 0.0, 0.0, 0.0, 0.0, 0.0, 0.0, 0.0, 0.0, 0.0, 0.0, 0.0, 0.0, 0.0, 0.0, 0.0, 0.0, 0.0, 0.0, 0.0, 0.0, 0.0, 0.0, 0.0, 0.0, 0.0, 0.0, 0.0, 0.0, 0.0, 0.0, 0.0, 0.0, 0.0, 0.0, 0.0, 0.0, 0.0, 0.0, 0.0, 0.0, 0.0, 0.0, 0.0, 0.0, 0.0, 0.0, 0.0, 0.0, 0.0, 0.0, 0.0, 0.0, 0.0, 0.0, 0.0, 0.0, 0.0, 0.0, 0.0, 0.0, 0.0, 0.0, 0.0, 0.0, 0.0, 0.0, 0.0, 0.0, 0.0, 0.0, 0.0, 0.0, 0.0, 0.0, 0.0, 0.0, 0.0, 0.0, 0.0, 0.0, 0.0, 0.0, 0.0, 0.0, 0.0, 0.0, 0.0, 0.0, 0.0, 0.0, 0.0, 0.0, 0.0, 0.0, 0.0, 0.0, 0.0, 0.0, 0.0, 0.0, 0.0, 0.0, 0.0, 0.0, 0.0, 0.0, 0.0, 0.0, 0.0, 0.0, 0.0, 0.0, 0.0, 0.0, 0.0, 0.0, 0.0, 0.0, 0.0, 0.0, 0.0, 0.0, 0.0, 0.0, 0.0, 0.0, 0.0, 0.0, 0.0, 0.0, 0.0, 0.0, 0.0, 0.0, 0.0, 0.0, 0.0, 0.0, 0.0, 0.0, 0.0, 0.0, 0.0, 0.0, 0.0, 0.0, 0.0, 0.0, 0.0, 0.0, 0.0, 0.0, 0.0, 0.0, 0.0, 0.0, 0.0, 0.0, 0.0, 0.0, 0.0, 0.0, 0.0, 0.0, 0.0, 0.0, 0.0, 0.0, 0.0, 0.0, 0.0, 0.0, 0.0, 0.0, 0.0, 0.0, 0.0, 0.0, 0.0, 0.0, 0.0, 0.0, 0.0, 0.0, 0.0, 0.0, 0.0, 0.0, 0.0, 0.0, 0.0, 0.0, 0.0, 0.0, 0.0, 0.0, 0.0, 0.0, 0.0, 0.0, 0.0, 0.0, 0.0, 0.0, 0.0, 0.0, 0.0, 0.0, 0.0, 0.0, 0.0, 0.0, 0.0, 0.0, 0.0, 0.0, 0.0, 0.0, 0.0, 0.0, 0.0, 0.0, 0.0, 0.0, 0.0, 0.0, 0.0, 0.0, 0.0, 0.0, 0.0, 0.0, 0.0, 0.0, 0.0, 0.0, 0.0, 0.0, 0.0, 0.0, 0.0, 0.0, 0.0, 0.0, 0.0, 0.0, 0.0, 0.0, 0.0, 0.0, 0.0, 0.0, 0.0, 0.0, 0.0, 0.0, 0.0, 0.0, 0.0, 0.0, 0.0, 0.0, 0.0, 0.0, 0.0, 0.0, 0.0, 0.0, 0.0, 0.0, 0.0, 0.0, 0.0, 0.0, 0.0, 0.0, 0.0, 0.0, 0.0, 0.0, 0.0, 0.0, 0.0, 0.0, 0.0, 0.0, 0.0, 0.0, 0.0, 0.0, 0.0, 0.0, 0.0, 0.0, 0.0, 0.0, 0.0, 0.0, 0.0, 0.0, 0.0, 0.0, 0.0, 0.0, 0.0, 0.0, 0.0, 0.0, 0.0, 0.0, 0.0, 0.0, 0.0, 0.0, 0.0, 0.0, 0.0, 0.0, 0.0, 0.0, 0.0, 0.0, 0.0, 0.0, 0.0, 0.0, 0.0, 0.0, 0.0, 0.0, 0.0, 0.0, 0.0, 0.0, 0.0, 0.0, 0.0, 0.0, 0.0, 0.0, 0.0, 0.0, 0.0, 0.0, 0.0, 0.0, 0.0, 0.0, 0.0, 0.0, 0.0, 0.0, 0.0, 0.0, 0.0, 0.0, 0.0, 0.0, 0.0, 0.0, 0.0, 0.0, 0.0, 0.0, 0.0, 0.0, 0.0, 0.0, 0.0, 0.0, 0.0, 0.0, 0.0, 0.0, 0.0, 0.0, 0.0, 0.0, 0.0, 0.0, 0.0, 0.0, 0.0, 0.0, 0.0, 0.0, 0.0, 0.0, 0.0, 0.0, 0.0, 0.0, 0.0, 0.0, 0.0, 0.0, 0.0, 0.0, 0.0, 0.0, 0.0, 0.0, 0.0, 0.0, 0.0, 0.0, 0.0, 0.0, 0.0, 0.0, 0.0, 0.0, 0.0, 0.0, 0.0, 0.0, 0.0, 0.0, 0.0, 0.0, 0.0, 0.0, 0.0, 0.0, 0.0, 0.0, 0.0, 0.0, 0.0, 0.0, 0.0, 0.0, 0.0, 0.0, 0.0, 0.0, 0.0, 0.0, 0.0, 0.0, 0.0, 0.0, 0.0, 0.0, 0.0, 0.0, 0.0, 0.0, 0.0, 0.0, 0.0, 0.0, 0.0, 0.0, 0.0, 0.0, 0.0, 0.0, 0.0, 0.0, 0.0, 0.0, 0.0, 0.0, 0.0, 0.0, 0.0, 0.0, 0.0, 0.0, 0.0, 0.0, 0.0, 0.0, 0.0, 0.0, 0.0, 0.0, 0.0, 0.0, 0.0, 0.0, 0.0, 0.0, 0.0, 0.0, 0.0, 0.0, 0.0, 0.0, 0.0, 0.0, 0.0, 0.0, 0.0, 0.0, 0.0, 0.0, 0.0, 0.0, 0.0, 0.0, 0.0, 0.0, 0.0, 0.0, 0.0, 0.0, 0.0, 0.0, 0.0, 0.0, 0.0, 0.0, 0.0, 0.0, 0.0, 0.0, 0.0, 0.0, 0.0, 0.0, 0.0, 0.0, 0.0, 0.0, 0.0, 0.0, 0.0, 0.0, 0.0, 0.0, 0.0, 0.0, 0.0, 0.0, 0.0, 0.0, 0.0, 0.0, 0.0, 0.0, 0.0, 0.0, 0.0, 0.0, 0.0, 0.0, 0.0, 0.0, 0.0, 0.0, 0.0, 0.0, 0.0, 0.0, 0.0, 0.0, 0.0, 0.0, 0.0, 0.0, 0.0, 0.0, 0.0, 0.0, 0.0, 0.0, 0.0, 0.0, 0.0, 0.0, 0.0, 0.0, 0.0, 0.0, 0.0, 0.0, 0.0, 0.0, 0.0, 0.0, 0.0, 0.0, 0.0, 0.0, 0.0, 0.0, 0.0, 0.0, 0.0, 0.0, 0.0, 0.0, 0.0, 0.0, 0.0, 0.0, 0.0, 0.0, 0.0, 0.0, 0.0, 0.0, 0.0, 0.0, 0.0, 0.0, 0.0, 0.0, 0.0, 0.0, 0.0, 0.0, 0.0, 0.0, 0.0, 0.0, 0.0, 0.0, 0.0, 0.0, 0.0, 0.0, 0.0, 0.0, 0.0, 0.0, 0.0, 0.0, 0.0, 0.0, 0.0, 0.0, 0.0, 0.0, 0.0, 0.0, 0.0, 0.0, 0.0, 0.0, 0.0, 0.0, 0.0, 0.0, 0.0, 0.0, 0.0, 0.0, 0.0, 0.0, 0.0, 0.0, 0.0, 0.0, 0.0, 0.0, 0.0, 0.0, 0.0, 0.0, 0.0, 0.0, 0.0, 0.0, 0.0, 0.0, 0.0, 0.0, 0.0, 0.0, 0.0, 0.0, 0.0, 0.0, 0.0, 0.0, 0.0, 0.0, 0.0, 0.0, 0.0, 0.0, 0.0, 0.0, 0.0, 0.0, 0.0, 0.0, 0.0, 0.0, 0.0, 0.0, 0.0, 0.0, 0.0, 0.0, 0.0, 0.0, 0.0, 0.0, 0.0, 0.0, 0.0, 0.0, 0.0, 0.0, 0.0, 0.0, 0.0, 0.0, 0.0, 0.0, 0.0, 0.0, 0.0, 0.0, 0.0, 0.0, 0.0, 0.0, 0.0, 0.0, 0.0, 0.0, 0.0, 0.0, 0.0, 0.0, 0.0, 0.0, 0.0, 0.0, 0.0, 0.0, 0.0, 0.0, 0.0, 0.0, 0.0, 0.0, 0.0, 0.0, 0.0, 0.0, 0.0, 0.0, 0.0, 0.0, 0.0, 0.0, 0.0, 0.0, 0.0, 0.0, 0.0, 0.0, 0.0, 0.0, 0.0, 0.0, 0.0, 0.0, 0.0, 0.0, 0.0, 0.0, 0.0, 0.0, 0.0, 0.0, 0.0, 0.0, 0.0, 0.0, 0.0, 0.0, 0.0, 0.0, 0.0, 0.0, 0.0, 0.0, 0.0, 0.0, 0.0, 0.0, 0.0, 0.0, 0.0, 0.0, 0.0, 0.0, 0.0, 0.0, 0.0, 0.0, 0.0, 0.0, 0.0, 0.0, 0.0, 0.0, 0.0, 0.0, 0.0, 0.0, 0.0, 0.0, 0.0, 0.0, 0.0, 0.0, 0.0, 0.0, 0.0, 0.0, 0.0, 0.0, 0.0, 0.0, 0.0, 0.0, 0.0, 0.0, 0.0, 0.0, 0.0, 0.0, 0.0, 0.0, 0.0, 0.0, 0.0, 0.0, 0.0, 0.0, 0.0, 0.0, 0.0, 0.0, 0.0, 0.0, 0.0, 0.0, 0.0, 0.0, 0.0, 0.0, 0.0, 0.0, 0.0, 0.0, 0.0, 0.0, 0.0, 0.0, 0.0, 0.0, 0.0, 0.0, 0.0, 0.0, 0.0, 0.0, 0.0, 0.0, 0.0, 0.0, 0.0, 0.0, 0.0, 0.0, 0.0, 0.0, 0.0, 0.0, 0.0, 0.0, 0.0, 0.0, 0.0, 0.0, 0.0, 0.0, 0.0, 0.0, 0.0, 0.0, 0.0, 0.0, 0.0, 0.0, 0.0, 0.0, 0.0, 0.0, 0.0, 0.0, 0.0, 0.0, 0.0, 0.0, 0.0, 0.0, 0.0, 0.0, 0.0, 0.0, 0.0, 0.0, 0.0, 0.0, 0.0, 0.0, 0.0, 0.0, 0.0, 0.0, 0.0, 0.0, 0.0, 0.0, 0.0, 0.0, 0.0, 0.0, 0.0, 0.0, 0.0, 0.0, 0.0, 0.0, 0.0, 0.0, 0.0, 0.0, 0.0, 0.0, 0.0, 0.0, 0.0, 0.0, 0.0, 0.0, 0.0, 0.0, 0.0, 0.0, 0.0, 0.0, 0.0, 0.0, 0.0, 0.0, 0.0, 0.0, 0.0, 0.0, 0.0, 0.0, 0.0, 0.0, 0.0, 0.0, 0.0, 0.0, 0.0, 0.0, 0.0, 0.0, 0.0, 0.0, 0.0, 0.0, 0.0, 0.0, 0.0, 0.0, 0.0, 0.0, 0.0, 0.0, 0.0, 0.0, 0.0, 0.0, 0.0, 0.0, 0.0, 0.0, 0.0, 0.0, 0.0, 0.0, 0.0, 0.0, 0.0, 0.0, 0.0, 0.0, 0.0, 0.0, 0.0, 0.0, 0.0, 0.0, 0.0, 0.0, 0.0, 0.0, 0.0, 0.0, 0.0, 0.0, 0.0, 0.0, 0.0, 0.0, 0.0, 0.0, 0.0, 0.0, 0.0, 0.0, 0.0, 0.0, 0.0, 0.0, 0.0, 0.0, 0.0, 0.0, 0.0, 0.0, 0.0, 0.0, 0.0, 0.0, 0.0, 0.0, 0.0, 0.0, 0.0, 0.0, 0.0, 0.0, 0.0, 0.0, 0.0, 0.0, 0.0, 0.0, 0.0, 0.0, 0.0, 0.0, 0.0, 0.0, 0.0, 0.0, 0.0, 0.0, 0.0, 0.0, 0.0, 0.0, 0.0, 0.0, 0.0, 0.0, 0.0, 0.0, 0.0, 0.0, 0.0, 0.0, 0.0, 0.0, 0.0, 0.0, 0.0, 0.0, 0.0, 0.0, 0.0, 0.0, 0.0, 0.0, 0.0, 0.0, 0.0, 0.0, 0.0, 0.0, 0.0, 0.0, 0.0, 0.0, 0.0, 0.0, 0.0, 0.0, 0.0, 0.0, 0.0, 0.0, 0.0, 0.0, 0.0, 0.0, 0.0, 0.0, 0.0, 0.0, 0.0, 0.0, 0.0, 0.0, 0.0, 0.0, 0.0, 0.0, 0.0, 0.0, 0.0, 0.0, 0.0, 0.0, 0.0, 0.0, 0.0, 0.0, 0.0, 0.0, 0.0, 0.0, 0.0, 0.0, 0.0, 1.0, 0.5, 1.0, 1.0, 0.9375, 1.0, 0.9375, 0.5, 0.9375, 0.5, 0.9375, 1.0, 0.875, 1.0, 0.875, 0.5, 0.875, 0.5, 0.875, 1.0, 0.8125, 1.0, 0.8125, 0.5, 0.8125, 0.5, 0.8125, 1.0, 0.75, 1.0, 0.75, 0.5, 0.75, 0.5, 0.75, 1.0, 0.6875, 1.0, 0.6875, 0.5, 0.6875, 0.5, 0.6875, 1.0, 0.625, 1.0, 0.625, 0.5, 0.625, 0.5, 0.625, 1.0, 0.5625, 1.0, 0.5625, 0.5, 0.5625, 0.5, 0.5625, 1.0, 0.5, 1.0, 0.5, 0.5, 0.5, 0.5, 0.5, 1.0, 0.4375, 1.0, 0.4375, 0.5, 0.4375, 0.5, 0.4375, 1.0, 0.375, 1.0, 0.375, 0.5, 0.375, 0.5, 0.375, 1.0, 0.3125, 1.0, 0.3125, 0.5, 0.3125, 0.5, 0.3125, 1.0, 0.25, 1.0, 0.25, 0.5, 0.25, 0.5, 0.25, 1.0, 0.1875, 1.0, 0.1875, 0.5, 0.1875, 0.5, 0.1875, 1.0, 0.125, 1.0, 0.125, 0.5, 0.3418, 0.4717, 0.25, 0.49, 0.1582, 0.4717, 0.08029, 0.4197, 0.02827, 0.3418, 0.01, 0.25, 0.02827, 0.1582, 0.08029, 0.08029, 0.1582, 0.02827, 0.25, 0.01, 0.3418, 0.02827, 0.4197, 0.08029, 0.4717, 0.1582, 0.49, 0.25, 0.4717, 0.3418, 0.4197, 0.4197, 0.125, 0.5, 0.125, 1.0, 0.0625, 1.0, 0.0625, 0.5, 0.0625, 0.5, 0.0625, 1.0, 0.0, 1.0, 0.0, 0.5, 0.8935, 0.1065, 0.8276, 0.06255, 0.8276, 0.06255, 0.8935, 0.1065, 0.8276, 0.4375, 0.75, 0.4529, 0.75, 0.49, 0.8418, 0.4717, 0.8935, 0.3935, 0.8276, 0.4375, 0.8418, 0.4717, 0.9197, 0.4197, 0.9375, 0.3276, 0.8935, 0.3935, 0.9197, 0.4197, 0.9717, 0.3418, 0.9529, 0.25, 0.9375, 0.3276, 0.9717, 0.3418, 0.99, 0.25, 0.9375, 0.1724, 0.9529, 0.25, 0.99, 0.25, 0.9717, 0.1582, 0.8935, 0.1065, 0.9375, 0.1724, 0.9717, 0.1582, 0.9197, 0.08029, 0.8276, 0.06255, 0.8935, 0.1065, 0.9197, 0.08029, 0.8418, 0.02827, 0.75, 0.0471, 0.8276, 0.06255, 0.8418, 0.02827, 0.75, 0.01, 0.6724, 0.06255, 0.75, 0.0471, 0.75, 0.01, 0.6582, 0.02827, 0.6065, 0.1065, 0.6724, 0.06255, 0.6582, 0.02827, 0.5803, 0.08029, 0.5625, 0.1724, 0.6065, 0.1065, 0.5803, 0.08029, 0.5283, 0.1582, 0.5471, 0.25, 0.5625, 0.1724, 0.5283, 0.1582, 0.51, 0.25, 0.5625, 0.3276, 0.5471, 0.25, 0.51, 0.25, 0.5283, 0.3418, 0.6065, 0.3935, 0.5625, 0.3276, 0.5283, 0.3418, 0.5803, 0.4197, 0.6724, 0.4375, 0.6065, 0.3935, 0.5803, 0.4197, 0.6582, 0.4717, 0.75, 0.4529, 0.6724, 0.4375, 0.6582, 0.4717, 0.75, 0.49, 0.75, 0.4529, 0.8276, 0.4375, 0.8935, 0.3935, 0.9375, 0.3276, 0.9529, 0.25, 0.9375, 0.1724, 0.8935, 0.1065, 0.8276, 0.06255, 0.75, 0.0471, 0.6724, 0.06255, 0.6065, 0.1065, 0.5625, 0.1724, 0.5471, 0.25, 0.5625, 0.3276, 0.6065, 0.3935, 0.6724, 0.4375, 0.6065, 0.3935, 0.6724, 0.4375, 0.6724, 0.4375, 0.6065, 0.3935, 0.8276, 0.06255, 0.75, 0.0471, 0.75, 0.0471, 0.8276, 0.06255, 0.75, 0.4529, 0.8276, 0.4375, 0.8276, 0.4375, 0.75, 0.4529, 0.6724, 0.4375, 0.75, 0.4529, 0.75, 0.4529, 0.6724, 0.4375, 0.75, 0.0471, 0.6724, 0.06255, 0.6724, 0.06255, 0.75, 0.0471, 0.8276, 0.4375, 0.8935, 0.3935, 0.8935, 0.3935, 0.8276, 0.4375, 0.6724, 0.06255, 0.6065, 0.1065, 0.6065, 0.1065, 0.6724, 0.06255, 0.8935, 0.3935, 0.9375, 0.3276, 0.9375, 0.3276, 0.8935, 0.3935, 0.6065, 0.1065, 0.5625, 0.1724, 0.5625, 0.1724, 0.6065, 0.1065, 0.9375, 0.3276, 0.9529, 0.25, 0.9529, 0.25, 0.9375, 0.3276, 0.5625, 0.1724, 0.5471, 0.25, 0.5471, 0.25, 0.5625, 0.1724, 0.9529, 0.25, 0.9375, 0.1724, 0.9375, 0.1724, 0.9529, 0.25, 0.5471, 0.25, 0.5625, 0.3276, 0.5625, 0.3276, 0.5471, 0.25, 0.9375, 0.1724, 0.8935, 0.1065, 0.8935, 0.1065, 0.9375, 0.1724, 0.5625, 0.3276, 0.6065, 0.3935, 0.6065, 0.3935, 0.5625, 0.3276])
me_cylinder.materials.append(mat_lantern)
me_cylinder.materials.append(mat_lanternhead)
me_cylinder.use_remesh_preserve_volume = False
me_cylinder.use_remesh_preserve_attributes = False
me_cylinder.use_mirror_vertex_groups = False
me_cylinder.update()

# ---- objects
ob_cylinder = bpy.data.objects.new('Cylinder', me_cylinder)

# ---- transforms, parenting, visibility, modifiers, constraints
ob_cylinder.location = (2.91e-08, 9.313e-10, -0.02015)
ob_cylinder.scale = (0.1293, 0.1293, 1.0)
ob_cylinder.lineart.crease_threshold = 0.0

# ---- collection membership
col_collection.objects.link(ob_cylinder)

# ---- scene / render settings (as saved in the file)
scene.frame_start = 1; scene.frame_end = 250; scene.frame_set(1)
scene.render.engine = 'BLENDER_EEVEE_NEXT'
scene.cycles.use_denoising = False
scene.cycles.samples = 128
scene.cycles.sampling_pattern = 'TABULATED_SOBOL'
scene.cycles.use_adaptive_sampling = False
scene.cycles.use_light_tree = False
scene.view_settings.view_transform = 'Filmic'
bpy.context.view_layer.update()

# ---- added for rendering (the .blend has no active camera and no usable light): camera, sun
cam_auto = bpy.data.cameras.new('AutoCamera')
cam_auto.lens = 50.0
cam_auto.sensor_width = 36.0
cam_auto.clip_end = 1000.0
ob_auto_camera = bpy.data.objects.new('AutoCamera', cam_auto)
scene.collection.objects.link(ob_auto_camera)
ob_auto_camera.location = (10.2695, -10.6437, 11.5811)
ob_auto_camera.rotation_euler = (1.09748, -7.21219e-08, 0.694738)
scene.camera = ob_auto_camera
light_auto_sun = bpy.data.lights.new('AutoSun', 'SUN')
light_auto_sun.energy = 3.0
light_auto_sun.angle = 0.0523599
ob_auto_sun = bpy.data.objects.new('AutoSun', light_auto_sun)
scene.collection.objects.link(ob_auto_sun)
ob_auto_sun.rotation_euler = (0.872665, 0.174533, 0.523599)
bpy.context.view_layer.update()
